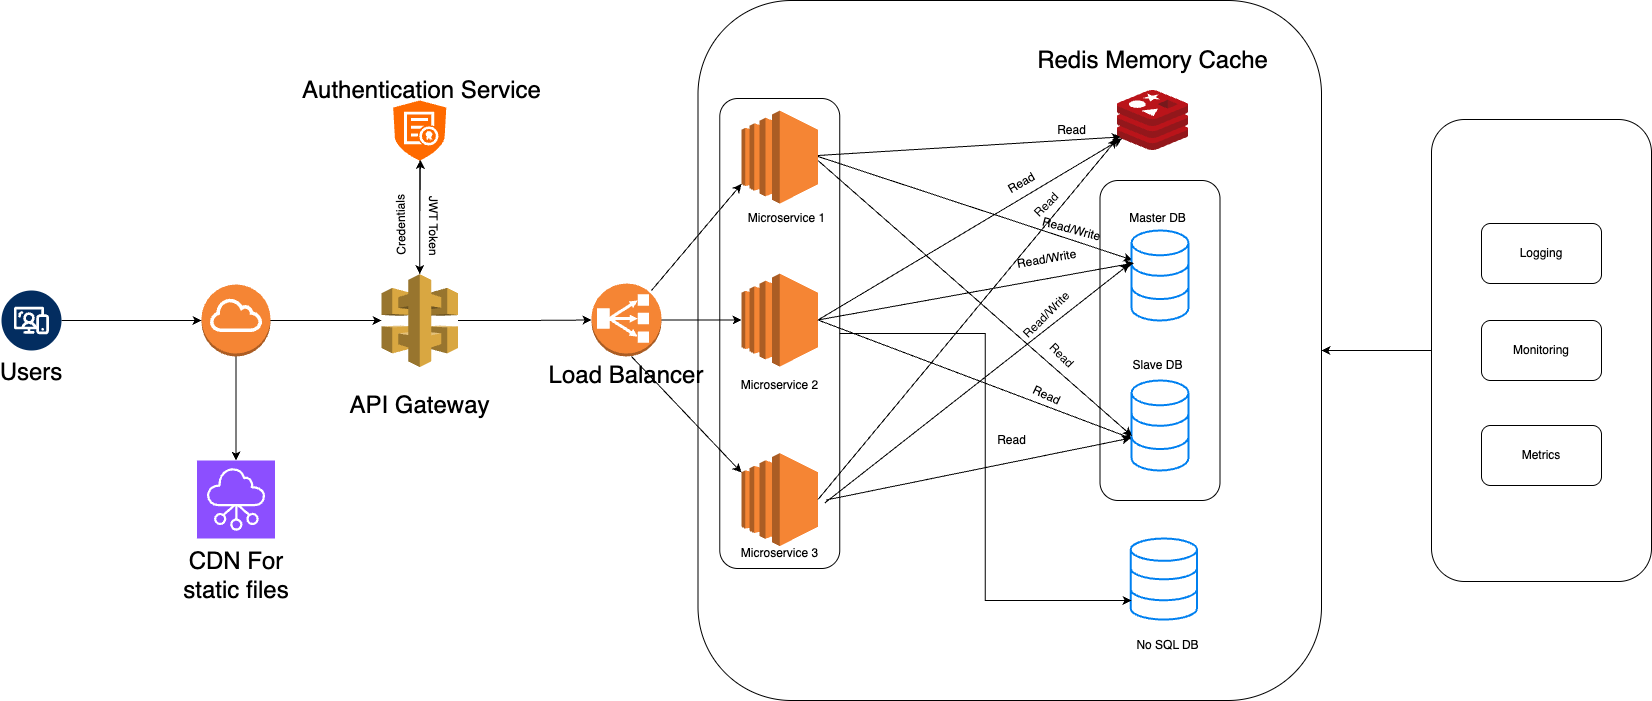

The diagram above was exported from draw.io. Its source (the exported page's mxGraphModel, read from the mxfile embedded in the PNG):
<mxGraphModel dx="1676" dy="2119" grid="1" gridSize="10" guides="1" tooltips="1" connect="1" arrows="1" fold="1" page="1" pageScale="1" pageWidth="1920" pageHeight="1200" math="0" shadow="0">
  <root>
    <mxCell id="0" />
    <mxCell id="1" parent="0" />
    <mxCell id="XtrVuOfPYQeSoUEa8EXl-9" value="" style="edgeStyle=orthogonalEdgeStyle;rounded=0;orthogonalLoop=1;jettySize=auto;html=1;" edge="1" parent="1" source="XtrVuOfPYQeSoUEa8EXl-1" target="XtrVuOfPYQeSoUEa8EXl-5">
      <mxGeometry relative="1" as="geometry" />
    </mxCell>
    <mxCell id="XtrVuOfPYQeSoUEa8EXl-1" value="" style="verticalLabelPosition=bottom;aspect=fixed;html=1;shape=mxgraph.salesforce.web2;" vertex="1" parent="1">
      <mxGeometry x="60" y="230" width="60" height="60" as="geometry" />
    </mxCell>
    <mxCell id="XtrVuOfPYQeSoUEa8EXl-30" value="" style="edgeStyle=orthogonalEdgeStyle;rounded=0;orthogonalLoop=1;jettySize=auto;html=1;" edge="1" parent="1" source="XtrVuOfPYQeSoUEa8EXl-2" target="XtrVuOfPYQeSoUEa8EXl-24">
      <mxGeometry relative="1" as="geometry" />
    </mxCell>
    <mxCell id="XtrVuOfPYQeSoUEa8EXl-2" value="" style="outlineConnect=0;dashed=0;verticalLabelPosition=bottom;verticalAlign=top;align=center;html=1;shape=mxgraph.aws3.classic_load_balancer;fillColor=#F58534;gradientColor=none;" vertex="1" parent="1">
      <mxGeometry x="650" y="223" width="70" height="73" as="geometry" />
    </mxCell>
    <mxCell id="XtrVuOfPYQeSoUEa8EXl-12" value="" style="edgeStyle=orthogonalEdgeStyle;rounded=0;orthogonalLoop=1;jettySize=auto;html=1;entryX=0;entryY=0.5;entryDx=0;entryDy=0;entryPerimeter=0;" edge="1" parent="1" source="XtrVuOfPYQeSoUEa8EXl-3" target="XtrVuOfPYQeSoUEa8EXl-2">
      <mxGeometry relative="1" as="geometry">
        <mxPoint x="594.75" y="260" as="targetPoint" />
      </mxGeometry>
    </mxCell>
    <mxCell id="XtrVuOfPYQeSoUEa8EXl-3" value="" style="outlineConnect=0;dashed=0;verticalLabelPosition=bottom;verticalAlign=top;align=center;html=1;shape=mxgraph.aws3.api_gateway;fillColor=#D9A741;gradientColor=none;" vertex="1" parent="1">
      <mxGeometry x="440" y="213.5" width="76.5" height="93" as="geometry" />
    </mxCell>
    <mxCell id="XtrVuOfPYQeSoUEa8EXl-10" value="" style="edgeStyle=orthogonalEdgeStyle;rounded=0;orthogonalLoop=1;jettySize=auto;html=1;" edge="1" parent="1" source="XtrVuOfPYQeSoUEa8EXl-5" target="XtrVuOfPYQeSoUEa8EXl-3">
      <mxGeometry relative="1" as="geometry" />
    </mxCell>
    <mxCell id="XtrVuOfPYQeSoUEa8EXl-13" value="" style="edgeStyle=orthogonalEdgeStyle;rounded=0;orthogonalLoop=1;jettySize=auto;html=1;" edge="1" parent="1" source="XtrVuOfPYQeSoUEa8EXl-5" target="XtrVuOfPYQeSoUEa8EXl-8">
      <mxGeometry relative="1" as="geometry" />
    </mxCell>
    <mxCell id="XtrVuOfPYQeSoUEa8EXl-5" value="" style="outlineConnect=0;dashed=0;verticalLabelPosition=bottom;verticalAlign=top;align=center;html=1;shape=mxgraph.aws3.internet_gateway;fillColor=#F58534;gradientColor=none;" vertex="1" parent="1">
      <mxGeometry x="260" y="224" width="69" height="72" as="geometry" />
    </mxCell>
    <mxCell id="XtrVuOfPYQeSoUEa8EXl-8" value="" style="sketch=0;points=[[0,0,0],[0.25,0,0],[0.5,0,0],[0.75,0,0],[1,0,0],[0,1,0],[0.25,1,0],[0.5,1,0],[0.75,1,0],[1,1,0],[0,0.25,0],[0,0.5,0],[0,0.75,0],[1,0.25,0],[1,0.5,0],[1,0.75,0]];outlineConnect=0;fontColor=#232F3E;fillColor=#8C4FFF;strokeColor=#ffffff;dashed=0;verticalLabelPosition=bottom;verticalAlign=top;align=center;html=1;fontSize=12;fontStyle=0;aspect=fixed;shape=mxgraph.aws4.resourceIcon;resIcon=mxgraph.aws4.networking_and_content_delivery;" vertex="1" parent="1">
      <mxGeometry x="255.5" y="400" width="78" height="78" as="geometry" />
    </mxCell>
    <mxCell id="XtrVuOfPYQeSoUEa8EXl-26" value="" style="edgeStyle=orthogonalEdgeStyle;rounded=0;orthogonalLoop=1;jettySize=auto;html=1;" edge="1" parent="1" source="XtrVuOfPYQeSoUEa8EXl-14" target="XtrVuOfPYQeSoUEa8EXl-3">
      <mxGeometry relative="1" as="geometry" />
    </mxCell>
    <mxCell id="XtrVuOfPYQeSoUEa8EXl-14" value="" style="points=[];aspect=fixed;html=1;align=center;shadow=0;dashed=0;fillColor=#FF6A00;strokeColor=none;shape=mxgraph.alibaba_cloud.cas_ssl_central_authentication_service;" vertex="1" parent="1">
      <mxGeometry x="451.70000000000005" y="40" width="53.09" height="60" as="geometry" />
    </mxCell>
    <mxCell id="XtrVuOfPYQeSoUEa8EXl-23" value="" style="outlineConnect=0;dashed=0;verticalLabelPosition=bottom;verticalAlign=top;align=center;html=1;shape=mxgraph.aws3.ec2;fillColor=#F58534;gradientColor=none;" vertex="1" parent="1">
      <mxGeometry x="800" y="50" width="76.5" height="93" as="geometry" />
    </mxCell>
    <mxCell id="XtrVuOfPYQeSoUEa8EXl-24" value="" style="outlineConnect=0;dashed=0;verticalLabelPosition=bottom;verticalAlign=top;align=center;html=1;shape=mxgraph.aws3.ec2;fillColor=#F58534;gradientColor=none;" vertex="1" parent="1">
      <mxGeometry x="800" y="213" width="76.5" height="93" as="geometry" />
    </mxCell>
    <mxCell id="XtrVuOfPYQeSoUEa8EXl-25" value="" style="outlineConnect=0;dashed=0;verticalLabelPosition=bottom;verticalAlign=top;align=center;html=1;shape=mxgraph.aws3.ec2;fillColor=#F58534;gradientColor=none;" vertex="1" parent="1">
      <mxGeometry x="800" y="392.5" width="76.5" height="93" as="geometry" />
    </mxCell>
    <mxCell id="XtrVuOfPYQeSoUEa8EXl-27" style="edgeStyle=orthogonalEdgeStyle;rounded=0;orthogonalLoop=1;jettySize=auto;html=1;entryX=0.514;entryY=0.992;entryDx=0;entryDy=0;entryPerimeter=0;" edge="1" parent="1" source="XtrVuOfPYQeSoUEa8EXl-3" target="XtrVuOfPYQeSoUEa8EXl-14">
      <mxGeometry relative="1" as="geometry" />
    </mxCell>
    <mxCell id="XtrVuOfPYQeSoUEa8EXl-29" value="" style="endArrow=classic;html=1;rounded=0;entryX=0;entryY=0.79;entryDx=0;entryDy=0;entryPerimeter=0;" edge="1" parent="1" target="XtrVuOfPYQeSoUEa8EXl-23">
      <mxGeometry width="50" height="50" relative="1" as="geometry">
        <mxPoint x="710" y="230" as="sourcePoint" />
        <mxPoint x="760" y="180" as="targetPoint" />
      </mxGeometry>
    </mxCell>
    <mxCell id="XtrVuOfPYQeSoUEa8EXl-33" value="" style="endArrow=classic;html=1;rounded=0;entryX=0;entryY=0.21;entryDx=0;entryDy=0;entryPerimeter=0;" edge="1" parent="1" target="XtrVuOfPYQeSoUEa8EXl-25">
      <mxGeometry width="50" height="50" relative="1" as="geometry">
        <mxPoint x="690" y="296" as="sourcePoint" />
        <mxPoint x="810" y="356" as="targetPoint" />
      </mxGeometry>
    </mxCell>
    <mxCell id="XtrVuOfPYQeSoUEa8EXl-34" value="" style="image;sketch=0;aspect=fixed;html=1;points=[];align=center;fontSize=12;image=img/lib/mscae/Cache_Redis_Product.svg;" vertex="1" parent="1">
      <mxGeometry x="1175.57" y="30" width="71.43" height="60" as="geometry" />
    </mxCell>
    <mxCell id="XtrVuOfPYQeSoUEa8EXl-36" value="" style="endArrow=classic;html=1;rounded=0;entryX=0.05;entryY=0.774;entryDx=0;entryDy=0;entryPerimeter=0;" edge="1" parent="1" target="XtrVuOfPYQeSoUEa8EXl-34">
      <mxGeometry width="50" height="50" relative="1" as="geometry">
        <mxPoint x="876.5" y="95" as="sourcePoint" />
        <mxPoint x="970" y="95" as="targetPoint" />
      </mxGeometry>
    </mxCell>
    <mxCell id="XtrVuOfPYQeSoUEa8EXl-37" value="" style="endArrow=classic;html=1;rounded=0;entryX=0.018;entryY=0.328;entryDx=0;entryDy=0;entryPerimeter=0;" edge="1" parent="1" target="XtrVuOfPYQeSoUEa8EXl-42">
      <mxGeometry width="50" height="50" relative="1" as="geometry">
        <mxPoint x="876.5" y="96" as="sourcePoint" />
        <mxPoint x="970" y="96" as="targetPoint" />
      </mxGeometry>
    </mxCell>
    <mxCell id="XtrVuOfPYQeSoUEa8EXl-38" value="" style="endArrow=classic;html=1;rounded=0;entryX=0.07;entryY=0.798;entryDx=0;entryDy=0;entryPerimeter=0;exitX=1;exitY=0.5;exitDx=0;exitDy=0;exitPerimeter=0;" edge="1" parent="1" source="XtrVuOfPYQeSoUEa8EXl-24" target="XtrVuOfPYQeSoUEa8EXl-34">
      <mxGeometry width="50" height="50" relative="1" as="geometry">
        <mxPoint x="920" y="250" as="sourcePoint" />
        <mxPoint x="970" y="250" as="targetPoint" />
      </mxGeometry>
    </mxCell>
    <mxCell id="XtrVuOfPYQeSoUEa8EXl-39" value="" style="endArrow=classic;html=1;rounded=0;entryX=0.026;entryY=0.65;entryDx=0;entryDy=0;entryPerimeter=0;exitX=1;exitY=0.5;exitDx=0;exitDy=0;exitPerimeter=0;" edge="1" parent="1" source="XtrVuOfPYQeSoUEa8EXl-24" target="XtrVuOfPYQeSoUEa8EXl-43">
      <mxGeometry width="50" height="50" relative="1" as="geometry">
        <mxPoint x="876.5" y="280" as="sourcePoint" />
        <mxPoint x="970" y="280" as="targetPoint" />
      </mxGeometry>
    </mxCell>
    <mxCell id="XtrVuOfPYQeSoUEa8EXl-40" value="" style="endArrow=classic;html=1;rounded=0;exitX=1;exitY=0.5;exitDx=0;exitDy=0;exitPerimeter=0;entryX=-0.001;entryY=0.808;entryDx=0;entryDy=0;entryPerimeter=0;" edge="1" parent="1" source="XtrVuOfPYQeSoUEa8EXl-25" target="XtrVuOfPYQeSoUEa8EXl-34">
      <mxGeometry width="50" height="50" relative="1" as="geometry">
        <mxPoint x="890" y="440" as="sourcePoint" />
        <mxPoint x="1140" y="80" as="targetPoint" />
      </mxGeometry>
    </mxCell>
    <mxCell id="XtrVuOfPYQeSoUEa8EXl-42" value="" style="html=1;verticalLabelPosition=bottom;align=center;labelBackgroundColor=#ffffff;verticalAlign=top;strokeWidth=2;strokeColor=#0080F0;shadow=0;dashed=0;shape=mxgraph.ios7.icons.data;" vertex="1" parent="1">
      <mxGeometry x="1190" y="170" width="57" height="90" as="geometry" />
    </mxCell>
    <mxCell id="XtrVuOfPYQeSoUEa8EXl-43" value="" style="html=1;verticalLabelPosition=bottom;align=center;labelBackgroundColor=#ffffff;verticalAlign=top;strokeWidth=2;strokeColor=#0080F0;shadow=0;dashed=0;shape=mxgraph.ios7.icons.data;" vertex="1" parent="1">
      <mxGeometry x="1190" y="320" width="57" height="90" as="geometry" />
    </mxCell>
    <mxCell id="XtrVuOfPYQeSoUEa8EXl-44" value="" style="endArrow=classic;html=1;rounded=0;entryX=0.009;entryY=0.617;entryDx=0;entryDy=0;entryPerimeter=0;" edge="1" parent="1" target="XtrVuOfPYQeSoUEa8EXl-43">
      <mxGeometry width="50" height="50" relative="1" as="geometry">
        <mxPoint x="876.5" y="100" as="sourcePoint" />
        <mxPoint x="1148" y="154" as="targetPoint" />
      </mxGeometry>
    </mxCell>
    <mxCell id="XtrVuOfPYQeSoUEa8EXl-45" value="" style="endArrow=classic;html=1;rounded=0;entryX=0.044;entryY=0.361;entryDx=0;entryDy=0;entryPerimeter=0;exitX=1;exitY=0.5;exitDx=0;exitDy=0;exitPerimeter=0;" edge="1" parent="1" source="XtrVuOfPYQeSoUEa8EXl-24" target="XtrVuOfPYQeSoUEa8EXl-42">
      <mxGeometry width="50" height="50" relative="1" as="geometry">
        <mxPoint x="876.5" y="251.51" as="sourcePoint" />
        <mxPoint x="1144.505" y="140" as="targetPoint" />
      </mxGeometry>
    </mxCell>
    <mxCell id="XtrVuOfPYQeSoUEa8EXl-46" value="" style="endArrow=classic;html=1;rounded=0;entryX=-0.035;entryY=0.372;entryDx=0;entryDy=0;entryPerimeter=0;" edge="1" parent="1" target="XtrVuOfPYQeSoUEa8EXl-42">
      <mxGeometry width="50" height="50" relative="1" as="geometry">
        <mxPoint x="883.25" y="442.5" as="sourcePoint" />
        <mxPoint x="933.25" y="392.5" as="targetPoint" />
      </mxGeometry>
    </mxCell>
    <mxCell id="XtrVuOfPYQeSoUEa8EXl-47" value="" style="endArrow=classic;html=1;rounded=0;entryX=-0.009;entryY=0.639;entryDx=0;entryDy=0;entryPerimeter=0;" edge="1" parent="1" target="XtrVuOfPYQeSoUEa8EXl-43">
      <mxGeometry width="50" height="50" relative="1" as="geometry">
        <mxPoint x="884.75" y="439.5" as="sourcePoint" />
        <mxPoint x="1146.5" y="150" as="targetPoint" />
      </mxGeometry>
    </mxCell>
    <mxCell id="XtrVuOfPYQeSoUEa8EXl-54" value="" style="rounded=1;whiteSpace=wrap;html=1;fillColor=none;" vertex="1" parent="1">
      <mxGeometry x="1158.5" y="120" width="120" height="320" as="geometry" />
    </mxCell>
    <mxCell id="XtrVuOfPYQeSoUEa8EXl-55" value="&lt;font style=&quot;font-size: 24px;&quot;&gt;Users&lt;/font&gt;" style="text;html=1;align=center;verticalAlign=middle;whiteSpace=wrap;rounded=0;fontSize=25;" vertex="1" parent="1">
      <mxGeometry x="60" y="296" width="60" height="30" as="geometry" />
    </mxCell>
    <mxCell id="XtrVuOfPYQeSoUEa8EXl-56" value="&lt;font style=&quot;font-size: 24px;&quot;&gt;Load Balancer&lt;/font&gt;" style="text;html=1;align=center;verticalAlign=middle;whiteSpace=wrap;rounded=0;" vertex="1" parent="1">
      <mxGeometry x="595" y="300" width="180" height="30" as="geometry" />
    </mxCell>
    <mxCell id="XtrVuOfPYQeSoUEa8EXl-57" value="&lt;font style=&quot;font-size: 24px;&quot;&gt;CDN For static files&lt;/font&gt;" style="text;html=1;align=center;verticalAlign=middle;whiteSpace=wrap;rounded=0;" vertex="1" parent="1">
      <mxGeometry x="239.5" y="490" width="110" height="50" as="geometry" />
    </mxCell>
    <mxCell id="XtrVuOfPYQeSoUEa8EXl-59" value="&lt;font style=&quot;font-size: 24px;&quot;&gt;API Gateway&lt;/font&gt;" style="text;html=1;align=center;verticalAlign=middle;resizable=0;points=[];autosize=1;strokeColor=none;fillColor=none;strokeWidth=2;" vertex="1" parent="1">
      <mxGeometry x="398.24" y="325" width="160" height="40" as="geometry" />
    </mxCell>
    <mxCell id="XtrVuOfPYQeSoUEa8EXl-60" value="&lt;font style=&quot;font-size: 24px;&quot;&gt;Authentication Service&lt;/font&gt;" style="text;html=1;align=center;verticalAlign=middle;resizable=0;points=[];autosize=1;strokeColor=none;fillColor=none;" vertex="1" parent="1">
      <mxGeometry x="349.5" y="10" width="260" height="40" as="geometry" />
    </mxCell>
    <mxCell id="XtrVuOfPYQeSoUEa8EXl-61" value="Credentials" style="text;html=1;align=center;verticalAlign=middle;resizable=0;points=[];autosize=1;strokeColor=none;fillColor=none;rotation=-91;" vertex="1" parent="1">
      <mxGeometry x="420" y="150" width="80" height="30" as="geometry" />
    </mxCell>
    <mxCell id="XtrVuOfPYQeSoUEa8EXl-62" value="JWT Token" style="text;html=1;align=center;verticalAlign=middle;resizable=0;points=[];autosize=1;strokeColor=none;fillColor=none;rotation=90;" vertex="1" parent="1">
      <mxGeometry x="451.7" y="150" width="80" height="30" as="geometry" />
    </mxCell>
    <mxCell id="XtrVuOfPYQeSoUEa8EXl-63" value="" style="rounded=1;whiteSpace=wrap;html=1;fontColor=default;fillColor=none;" vertex="1" parent="1">
      <mxGeometry x="778.25" y="38" width="120" height="470" as="geometry" />
    </mxCell>
    <mxCell id="XtrVuOfPYQeSoUEa8EXl-64" value="Microservice 1" style="text;html=1;align=center;verticalAlign=middle;resizable=0;points=[];autosize=1;strokeColor=none;fillColor=none;" vertex="1" parent="1">
      <mxGeometry x="795" y="143" width="100" height="30" as="geometry" />
    </mxCell>
    <mxCell id="XtrVuOfPYQeSoUEa8EXl-65" value="Microservice 2" style="text;html=1;align=center;verticalAlign=middle;resizable=0;points=[];autosize=1;strokeColor=none;fillColor=none;" vertex="1" parent="1">
      <mxGeometry x="788.25" y="310" width="100" height="30" as="geometry" />
    </mxCell>
    <mxCell id="XtrVuOfPYQeSoUEa8EXl-66" value="Microservice 3" style="text;html=1;align=center;verticalAlign=middle;resizable=0;points=[];autosize=1;strokeColor=none;fillColor=none;" vertex="1" parent="1">
      <mxGeometry x="788.25" y="478" width="100" height="30" as="geometry" />
    </mxCell>
    <mxCell id="XtrVuOfPYQeSoUEa8EXl-68" value="Master DB" style="text;html=1;align=center;verticalAlign=middle;resizable=0;points=[];autosize=1;strokeColor=none;fillColor=none;" vertex="1" parent="1">
      <mxGeometry x="1175.57" y="143" width="80" height="30" as="geometry" />
    </mxCell>
    <mxCell id="XtrVuOfPYQeSoUEa8EXl-69" value="Slave DB" style="text;html=1;align=center;verticalAlign=middle;resizable=0;points=[];autosize=1;strokeColor=none;fillColor=none;" vertex="1" parent="1">
      <mxGeometry x="1180.57" y="290" width="70" height="30" as="geometry" />
    </mxCell>
    <mxCell id="XtrVuOfPYQeSoUEa8EXl-70" value="Read" style="text;html=1;align=center;verticalAlign=middle;resizable=0;points=[];autosize=1;strokeColor=none;fillColor=none;" vertex="1" parent="1">
      <mxGeometry x="1105" y="55" width="50" height="30" as="geometry" />
    </mxCell>
    <mxCell id="XtrVuOfPYQeSoUEa8EXl-71" value="Read" style="text;html=1;align=center;verticalAlign=middle;resizable=0;points=[];autosize=1;strokeColor=none;fillColor=none;rotation=-30;" vertex="1" parent="1">
      <mxGeometry x="1055" y="108" width="50" height="30" as="geometry" />
    </mxCell>
    <mxCell id="XtrVuOfPYQeSoUEa8EXl-72" value="Read" style="text;html=1;align=center;verticalAlign=middle;resizable=0;points=[];autosize=1;strokeColor=none;fillColor=none;rotation=-45;" vertex="1" parent="1">
      <mxGeometry x="1080" y="130" width="50" height="30" as="geometry" />
    </mxCell>
    <mxCell id="XtrVuOfPYQeSoUEa8EXl-74" value="Read/Write" style="text;html=1;align=center;verticalAlign=middle;resizable=0;points=[];autosize=1;strokeColor=none;fillColor=none;rotation=15;" vertex="1" parent="1">
      <mxGeometry x="1090" y="153.5" width="80" height="30" as="geometry" />
    </mxCell>
    <mxCell id="XtrVuOfPYQeSoUEa8EXl-75" value="Read/Write" style="text;html=1;align=center;verticalAlign=middle;resizable=0;points=[];autosize=1;strokeColor=none;fillColor=none;rotation=-10;" vertex="1" parent="1">
      <mxGeometry x="1065" y="183.5" width="80" height="30" as="geometry" />
    </mxCell>
    <mxCell id="XtrVuOfPYQeSoUEa8EXl-76" value="Read/Write" style="text;html=1;align=center;verticalAlign=middle;resizable=0;points=[];autosize=1;strokeColor=none;fillColor=none;rotation=-45;" vertex="1" parent="1">
      <mxGeometry x="1065" y="240" width="80" height="30" as="geometry" />
    </mxCell>
    <mxCell id="XtrVuOfPYQeSoUEa8EXl-77" value="Read" style="text;html=1;align=center;verticalAlign=middle;resizable=0;points=[];autosize=1;strokeColor=none;fillColor=none;rotation=45;" vertex="1" parent="1">
      <mxGeometry x="1095" y="280" width="50" height="30" as="geometry" />
    </mxCell>
    <mxCell id="XtrVuOfPYQeSoUEa8EXl-78" value="Read" style="text;html=1;align=center;verticalAlign=middle;resizable=0;points=[];autosize=1;strokeColor=none;fillColor=none;rotation=25;" vertex="1" parent="1">
      <mxGeometry x="1080" y="320" width="50" height="30" as="geometry" />
    </mxCell>
    <mxCell id="XtrVuOfPYQeSoUEa8EXl-79" value="Read" style="text;html=1;align=center;verticalAlign=middle;resizable=0;points=[];autosize=1;strokeColor=none;fillColor=none;rotation=0;" vertex="1" parent="1">
      <mxGeometry x="1045" y="365" width="50" height="30" as="geometry" />
    </mxCell>
    <mxCell id="XtrVuOfPYQeSoUEa8EXl-81" value="&lt;font style=&quot;font-size: 24px;&quot;&gt;Redis Memory Cache&lt;/font&gt;" style="text;html=1;align=center;verticalAlign=middle;resizable=0;points=[];autosize=1;strokeColor=none;fillColor=none;" vertex="1" parent="1">
      <mxGeometry x="1086.28" y="-20" width="250" height="40" as="geometry" />
    </mxCell>
    <mxCell id="XtrVuOfPYQeSoUEa8EXl-82" value="" style="html=1;verticalLabelPosition=bottom;align=center;labelBackgroundColor=#ffffff;verticalAlign=top;strokeWidth=2;strokeColor=#0080F0;shadow=0;dashed=0;shape=mxgraph.ios7.icons.data;" vertex="1" parent="1">
      <mxGeometry x="1189.1399999999999" y="478" width="66.43" height="81.1" as="geometry" />
    </mxCell>
    <mxCell id="XtrVuOfPYQeSoUEa8EXl-83" value="No SQL DB" style="text;html=1;align=center;verticalAlign=middle;resizable=0;points=[];autosize=1;strokeColor=none;fillColor=none;" vertex="1" parent="1">
      <mxGeometry x="1180.57" y="570" width="90" height="30" as="geometry" />
    </mxCell>
    <mxCell id="XtrVuOfPYQeSoUEa8EXl-84" style="edgeStyle=orthogonalEdgeStyle;rounded=0;orthogonalLoop=1;jettySize=auto;html=1;entryX=0.013;entryY=0.764;entryDx=0;entryDy=0;entryPerimeter=0;" edge="1" parent="1" source="XtrVuOfPYQeSoUEa8EXl-63" target="XtrVuOfPYQeSoUEa8EXl-82">
      <mxGeometry relative="1" as="geometry" />
    </mxCell>
    <mxCell id="XtrVuOfPYQeSoUEa8EXl-91" value="" style="edgeStyle=orthogonalEdgeStyle;rounded=0;orthogonalLoop=1;jettySize=auto;html=1;" edge="1" parent="1" source="XtrVuOfPYQeSoUEa8EXl-85" target="XtrVuOfPYQeSoUEa8EXl-87">
      <mxGeometry relative="1" as="geometry" />
    </mxCell>
    <mxCell id="XtrVuOfPYQeSoUEa8EXl-85" value="" style="rounded=1;whiteSpace=wrap;html=1;fillColor=none;" vertex="1" parent="1">
      <mxGeometry x="1490" y="59" width="220" height="462" as="geometry" />
    </mxCell>
    <mxCell id="XtrVuOfPYQeSoUEa8EXl-86" value="Logging" style="rounded=1;whiteSpace=wrap;html=1;" vertex="1" parent="1">
      <mxGeometry x="1540" y="163" width="120" height="60" as="geometry" />
    </mxCell>
    <mxCell id="XtrVuOfPYQeSoUEa8EXl-87" value="" style="rounded=1;whiteSpace=wrap;html=1;fillColor=none;" vertex="1" parent="1">
      <mxGeometry x="756.5" y="-60" width="623.5" height="700" as="geometry" />
    </mxCell>
    <mxCell id="XtrVuOfPYQeSoUEa8EXl-89" value="Monitoring" style="rounded=1;whiteSpace=wrap;html=1;" vertex="1" parent="1">
      <mxGeometry x="1540" y="260" width="120" height="60" as="geometry" />
    </mxCell>
    <mxCell id="XtrVuOfPYQeSoUEa8EXl-90" value="Metrics" style="rounded=1;whiteSpace=wrap;html=1;" vertex="1" parent="1">
      <mxGeometry x="1540" y="365" width="120" height="60" as="geometry" />
    </mxCell>
  </root>
</mxGraphModel>